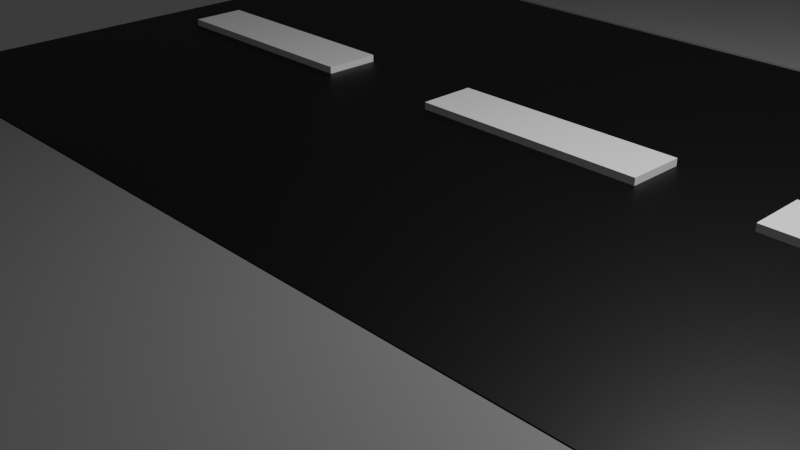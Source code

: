 # Source: drogaprosta.blend  (saved by Blender 4.3.34; exported with 4.5.12 LTS)
import bpy
from mathutils import Matrix  # noqa: F401  (used for matrix-valued properties, if any)

bpy.ops.wm.read_factory_settings(use_empty=True)
scene = bpy.context.scene
scene.name = 'Scene'

# ---- collections
col_collection = bpy.data.collections.new('Collection'); scene.collection.children.link(col_collection)

# ---- materials (node trees are filled in below, after node groups)
mat_material_001 = bpy.data.materials.new('Material.001')
mat_material_002 = bpy.data.materials.new('Material.002')
mat_material_003 = bpy.data.materials.new('Material.003')

# ---- material node trees
mat_material_001.use_nodes = True; mat_material_001.node_tree.nodes.clear()
_N = mat_material_001.node_tree.nodes; _L = mat_material_001.node_tree.links
n0 = _N.new('ShaderNodeBsdfPrincipled'); n0.name = 'Principled BSDF'; n0.location = (10, 300)
n0.inputs[0].default_value = (0.0, 0.0, 0.0, 1.0)
n1 = _N.new('ShaderNodeOutputMaterial'); n1.name = 'Material Output'; n1.location = (300, 300)
_L.new(n0.outputs[0], n1.inputs[0])
n1.is_active_output = True
mat_material_002.use_nodes = True; mat_material_002.node_tree.nodes.clear()
_N = mat_material_002.node_tree.nodes; _L = mat_material_002.node_tree.links
n0 = _N.new('ShaderNodeBsdfPrincipled'); n0.name = 'Principled BSDF'; n0.location = (10, 300)
n0.inputs[0].default_value = (0.2445, 0.2445, 0.2445, 1.0)
n1 = _N.new('ShaderNodeOutputMaterial'); n1.name = 'Material Output'; n1.location = (300, 300)
_L.new(n0.outputs[0], n1.inputs[0])
n1.is_active_output = True
mat_material_003.use_nodes = True; mat_material_003.node_tree.nodes.clear()
_N = mat_material_003.node_tree.nodes; _L = mat_material_003.node_tree.links
n0 = _N.new('ShaderNodeBsdfPrincipled'); n0.name = 'Principled BSDF'; n0.location = (10, 300)
n0.inputs[0].default_value = (1.0, 1.0, 1.0, 1.0)
n1 = _N.new('ShaderNodeOutputMaterial'); n1.name = 'Material Output'; n1.location = (300, 300)
_L.new(n0.outputs[0], n1.inputs[0])
n1.is_active_output = True

# ---- world
world_world = bpy.data.worlds.new('World'); scene.world = world_world
world_world.use_nodes = True; world_world.node_tree.nodes.clear()
_N = world_world.node_tree.nodes; _L = world_world.node_tree.links
n0 = _N.new('ShaderNodeOutputWorld'); n0.name = 'World Output'; n0.location = (300, 300)
n1 = _N.new('ShaderNodeBackground'); n1.name = 'Background'; n1.location = (10, 300)
n1.inputs[0].default_value = (0.05088, 0.05088, 0.05088, 1.0)
_L.new(n1.outputs[0], n0.inputs[0])
n0.is_active_output = True
world_world.color = (0.05088, 0.05088, 0.05088)
world_world.sun_shadow_jitter_overblur = 0.0

# ---- cameras
cam_camera = bpy.data.cameras.new('Camera')
cam_camera.clip_end = 100.0
cam_camera.ortho_scale = 7.314

# ---- lights
light_light = bpy.data.lights.new('Light', 'POINT')
light_light.energy = 1000.0
light_light.shadow_soft_size = 0.1

# ---- meshes
me_cube_001 = bpy.data.meshes.new('Cube.001')
me_cube_001.from_pydata([(-8.342, -3.785, -0.3592), (-8.342, -3.785, 0.3592), (-8.342, 3.785, -0.3592), (-8.342, 3.785, 0.3592), (8.342, -3.785, -0.3592), (8.342, -3.785, 0.3592), (8.342, 3.785, -0.3592), (8.342, 3.785, 0.3592)], [], [(0, 1, 3, 2), (2, 3, 7, 6), (6, 7, 5, 4), (4, 5, 1, 0), (2, 6, 4, 0), (7, 3, 1, 5)])
_uv = me_cube_001.uv_layers.new(name='UVMap')
_uv.uv.foreach_set('vector', [0.375, 0.0, 0.625, 0.0, 0.625, 0.25, 0.375, 0.25, 0.375, 0.25, 0.625, 0.25, 0.625, 0.5, 0.375, 0.5, 0.375, 0.5, 0.625, 0.5, 0.625, 0.75, 0.375, 0.75, 0.375, 0.75, 0.625, 0.75, 0.625, 1.0, 0.375, 1.0, 0.125, 0.5, 0.375, 0.5, 0.375, 0.75, 0.125, 0.75, 0.625, 0.5, 0.875, 0.5, 0.875, 0.75, 0.625, 0.75])
me_cube_001.materials.append(mat_material_001)
me_cube_001.update()
me_cube_003 = bpy.data.meshes.new('Cube.003')
me_cube_003.from_pydata([(-8.309, -1.751, -0.3665), (-8.309, -1.751, 0.3665), (-8.309, 1.751, -0.3665), (-8.309, 1.751, 0.3665), (8.309, -1.751, -0.3665), (8.309, -1.751, 0.3665), (8.309, 1.751, -0.3665), (8.309, 1.751, 0.3665)], [], [(0, 1, 3, 2), (2, 3, 7, 6), (6, 7, 5, 4), (4, 5, 1, 0), (2, 6, 4, 0), (7, 3, 1, 5)])
_uv = me_cube_003.uv_layers.new(name='UVMap')
_uv.uv.foreach_set('vector', [0.375, 0.0, 0.625, 0.0, 0.625, 0.25, 0.375, 0.25, 0.375, 0.25, 0.625, 0.25, 0.625, 0.5, 0.375, 0.5, 0.375, 0.5, 0.625, 0.5, 0.625, 0.75, 0.375, 0.75, 0.375, 0.75, 0.625, 0.75, 0.625, 1.0, 0.375, 1.0, 0.125, 0.5, 0.375, 0.5, 0.375, 0.75, 0.125, 0.75, 0.625, 0.5, 0.875, 0.5, 0.875, 0.75, 0.625, 0.75])
me_cube_003.materials.append(mat_material_002)
me_cube_003.update()
me_cube_004 = bpy.data.meshes.new('Cube.004')
me_cube_004.from_pydata([(-8.309, -1.751, -0.3665), (-8.309, -1.751, 0.3665), (-8.309, 1.751, -0.3665), (-8.309, 1.751, 0.3665), (8.309, -1.751, -0.3665), (8.309, -1.751, 0.3665), (8.309, 1.751, -0.3665), (8.309, 1.751, 0.3665)], [], [(0, 1, 3, 2), (2, 3, 7, 6), (6, 7, 5, 4), (4, 5, 1, 0), (2, 6, 4, 0), (7, 3, 1, 5)])
_uv = me_cube_004.uv_layers.new(name='UVMap')
_uv.uv.foreach_set('vector', [0.375, 0.0, 0.625, 0.0, 0.625, 0.25, 0.375, 0.25, 0.375, 0.25, 0.625, 0.25, 0.625, 0.5, 0.375, 0.5, 0.375, 0.5, 0.625, 0.5, 0.625, 0.75, 0.375, 0.75, 0.375, 0.75, 0.625, 0.75, 0.625, 1.0, 0.375, 1.0, 0.125, 0.5, 0.375, 0.5, 0.375, 0.75, 0.125, 0.75, 0.625, 0.5, 0.875, 0.5, 0.875, 0.75, 0.625, 0.75])
me_cube_004.materials.append(mat_material_002)
me_cube_004.update()
me_cube_005 = bpy.data.meshes.new('Cube.005')
me_cube_005.from_pydata([(-1.377, -0.337, -0.4008), (-1.377, -0.337, 0.4008), (-1.377, 0.337, -0.4008), (-1.377, 0.337, 0.4008), (1.377, -0.337, -0.4008), (1.377, -0.337, 0.4008), (1.377, 0.337, -0.4008), (1.377, 0.337, 0.4008)], [], [(0, 1, 3, 2), (2, 3, 7, 6), (6, 7, 5, 4), (4, 5, 1, 0), (2, 6, 4, 0), (7, 3, 1, 5)])
_uv = me_cube_005.uv_layers.new(name='UVMap')
_uv.uv.foreach_set('vector', [0.375, 0.0, 0.625, 0.0, 0.625, 0.25, 0.375, 0.25, 0.375, 0.25, 0.625, 0.25, 0.625, 0.5, 0.375, 0.5, 0.375, 0.5, 0.625, 0.5, 0.625, 0.75, 0.375, 0.75, 0.375, 0.75, 0.625, 0.75, 0.625, 1.0, 0.375, 1.0, 0.125, 0.5, 0.375, 0.5, 0.375, 0.75, 0.125, 0.75, 0.625, 0.5, 0.875, 0.5, 0.875, 0.75, 0.625, 0.75])
me_cube_005.materials.append(mat_material_003)
me_cube_005.update()
me_cube_006 = bpy.data.meshes.new('Cube.006')
me_cube_006.from_pydata([(-1.377, -0.337, -0.4008), (-1.377, -0.337, 0.4008), (-1.377, 0.337, -0.4008), (-1.377, 0.337, 0.4008), (1.377, -0.337, -0.4008), (1.377, -0.337, 0.4008), (1.377, 0.337, -0.4008), (1.377, 0.337, 0.4008)], [], [(0, 1, 3, 2), (2, 3, 7, 6), (6, 7, 5, 4), (4, 5, 1, 0), (2, 6, 4, 0), (7, 3, 1, 5)])
_uv = me_cube_006.uv_layers.new(name='UVMap')
_uv.uv.foreach_set('vector', [0.375, 0.0, 0.625, 0.0, 0.625, 0.25, 0.375, 0.25, 0.375, 0.25, 0.625, 0.25, 0.625, 0.5, 0.375, 0.5, 0.375, 0.5, 0.625, 0.5, 0.625, 0.75, 0.375, 0.75, 0.375, 0.75, 0.625, 0.75, 0.625, 1.0, 0.375, 1.0, 0.125, 0.5, 0.375, 0.5, 0.375, 0.75, 0.125, 0.75, 0.625, 0.5, 0.875, 0.5, 0.875, 0.75, 0.625, 0.75])
me_cube_006.materials.append(mat_material_003)
me_cube_006.update()
me_cube_007 = bpy.data.meshes.new('Cube.007')
me_cube_007.from_pydata([(-1.377, -0.337, -0.4008), (-1.377, -0.337, 0.4008), (-1.377, 0.337, -0.4008), (-1.377, 0.337, 0.4008), (1.377, -0.337, -0.4008), (1.377, -0.337, 0.4008), (1.377, 0.337, -0.4008), (1.377, 0.337, 0.4008)], [], [(0, 1, 3, 2), (2, 3, 7, 6), (6, 7, 5, 4), (4, 5, 1, 0), (2, 6, 4, 0), (7, 3, 1, 5)])
_uv = me_cube_007.uv_layers.new(name='UVMap')
_uv.uv.foreach_set('vector', [0.375, 0.0, 0.625, 0.0, 0.625, 0.25, 0.375, 0.25, 0.375, 0.25, 0.625, 0.25, 0.625, 0.5, 0.375, 0.5, 0.375, 0.5, 0.625, 0.5, 0.625, 0.75, 0.375, 0.75, 0.375, 0.75, 0.625, 0.75, 0.625, 1.0, 0.375, 1.0, 0.125, 0.5, 0.375, 0.5, 0.375, 0.75, 0.125, 0.75, 0.625, 0.5, 0.875, 0.5, 0.875, 0.75, 0.625, 0.75])
me_cube_007.materials.append(mat_material_003)
me_cube_007.update()
me_cube_008 = bpy.data.meshes.new('Cube.008')
me_cube_008.from_pydata([(-1.377, -0.337, -0.4008), (-1.377, -0.337, 0.4008), (-1.377, 0.337, -0.4008), (-1.377, 0.337, 0.4008), (1.377, -0.337, -0.4008), (1.377, -0.337, 0.4008), (1.377, 0.337, -0.4008), (1.377, 0.337, 0.4008)], [], [(0, 1, 3, 2), (2, 3, 7, 6), (6, 7, 5, 4), (4, 5, 1, 0), (2, 6, 4, 0), (7, 3, 1, 5)])
_uv = me_cube_008.uv_layers.new(name='UVMap')
_uv.uv.foreach_set('vector', [0.375, 0.0, 0.625, 0.0, 0.625, 0.25, 0.375, 0.25, 0.375, 0.25, 0.625, 0.25, 0.625, 0.5, 0.375, 0.5, 0.375, 0.5, 0.625, 0.5, 0.625, 0.75, 0.375, 0.75, 0.375, 0.75, 0.625, 0.75, 0.625, 1.0, 0.375, 1.0, 0.125, 0.5, 0.375, 0.5, 0.375, 0.75, 0.125, 0.75, 0.625, 0.5, 0.875, 0.5, 0.875, 0.75, 0.625, 0.75])
me_cube_008.materials.append(mat_material_003)
me_cube_008.update()

# ---- objects
ob_light = bpy.data.objects.new('Light', light_light)
ob_camera = bpy.data.objects.new('Camera', cam_camera)
ob_cube = bpy.data.objects.new('Cube', me_cube_001)
ob_cube_001 = bpy.data.objects.new('Cube.001', me_cube_003)
ob_cube_002 = bpy.data.objects.new('Cube.002', me_cube_004)
ob_cube_003 = bpy.data.objects.new('Cube.003', me_cube_005)
ob_cube_004 = bpy.data.objects.new('Cube.004', me_cube_006)
ob_cube_005 = bpy.data.objects.new('Cube.005', me_cube_007)
ob_cube_006 = bpy.data.objects.new('Cube.006', me_cube_008)

# ---- transforms, parenting, visibility, modifiers, constraints
ob_light.location = (4.076, 1.005, 5.904)
ob_light.rotation_euler = (0.6503, 0.05522, 1.866)
ob_light.lock_rotations_4d = False
ob_light.empty_display_type = 'ARROWS'
ob_light.color = (0.0, 0.0, 0.0, 0.0)
ob_light.lineart.crease_threshold = 0.0
ob_camera.location = (7.359, -6.926, 4.958)
ob_camera.rotation_euler = (1.109, 0.0, 0.8149)
ob_camera.lock_rotations_4d = False
ob_camera.empty_display_type = 'ARROWS'
ob_camera.color = (0.0, 0.0, 0.0, 0.0)
ob_camera.display_type = 'WIRE'
ob_camera.lineart.crease_threshold = 0.0
ob_cube.location = (2.533, 1.377, 0.3592)
ob_cube_001.location = (2.553, -4.191, 0.3665)
ob_cube_002.location = (2.553, 6.945, 0.3665)
ob_cube_003.location = (-3.685, 1.405, 0.4008)
ob_cube_004.location = (0.6776, 1.379, 0.4008)
ob_cube_005.location = (4.691, 1.356, 0.4008)
ob_cube_006.location = (8.711, 1.366, 0.4008)

# ---- collection membership
col_collection.objects.link(ob_light)
col_collection.objects.link(ob_camera)
col_collection.objects.link(ob_cube)
col_collection.objects.link(ob_cube_001)
col_collection.objects.link(ob_cube_002)
col_collection.objects.link(ob_cube_003)
col_collection.objects.link(ob_cube_004)
col_collection.objects.link(ob_cube_005)
col_collection.objects.link(ob_cube_006)

# ---- scene / render settings (as saved in the file)
scene.camera = ob_camera
scene.frame_start = 1; scene.frame_end = 250; scene.frame_set(1)
scene.render.engine = 'BLENDER_EEVEE_NEXT'
bpy.context.view_layer.update()
